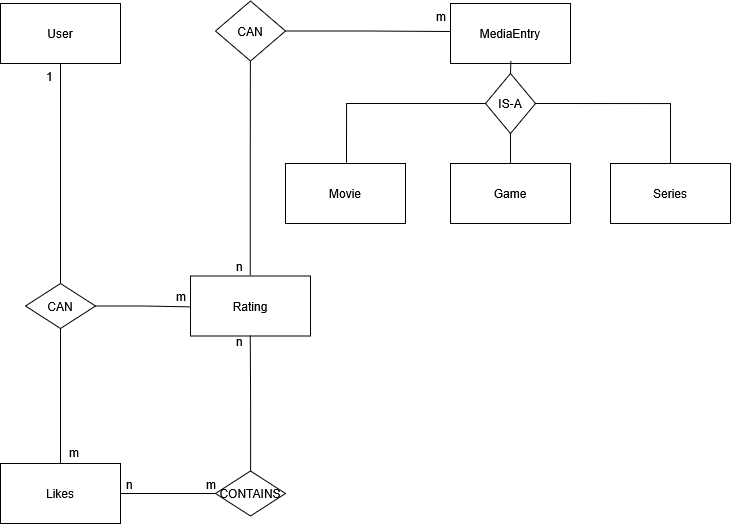

The diagram above was exported from draw.io. Its source (the exported page's mxGraphModel, read from the mxfile embedded in the PNG):
<mxGraphModel dx="1048" dy="567" grid="1" gridSize="10" guides="1" tooltips="1" connect="1" arrows="1" fold="1" page="1" pageScale="1" pageWidth="827" pageHeight="1169" math="0" shadow="0">
  <root>
    <mxCell id="0" />
    <mxCell id="1" parent="0" />
    <mxCell id="zlgea2aK9R3mhL0-nHYk-29" parent="1" style="verticalLabelPosition=bottom;verticalAlign=top;html=1;shape=mxgraph.basic.rect;fillColor2=none;strokeWidth=1;size=20;indent=5;" value="" vertex="1">
      <mxGeometry height="60" width="120" x="270" y="352.5" as="geometry" />
    </mxCell>
    <mxCell id="zlgea2aK9R3mhL0-nHYk-82" edge="1" parent="1" source="zlgea2aK9R3mhL0-nHYk-30" style="edgeStyle=orthogonalEdgeStyle;rounded=0;orthogonalLoop=1;jettySize=auto;html=1;endArrow=none;endFill=0;" target="zlgea2aK9R3mhL0-nHYk-81">
      <mxGeometry relative="1" as="geometry" />
    </mxCell>
    <mxCell id="zlgea2aK9R3mhL0-nHYk-30" parent="1" style="verticalLabelPosition=bottom;verticalAlign=top;html=1;shape=mxgraph.basic.rect;fillColor2=none;strokeWidth=1;size=20;indent=5;" value="" vertex="1">
      <mxGeometry height="60" width="120" x="80" y="540" as="geometry" />
    </mxCell>
    <mxCell id="zlgea2aK9R3mhL0-nHYk-54" edge="1" parent="1" source="zlgea2aK9R3mhL0-nHYk-31" style="edgeStyle=orthogonalEdgeStyle;rounded=0;orthogonalLoop=1;jettySize=auto;html=1;entryX=0.5;entryY=1;entryDx=0;entryDy=0;endArrow=none;endFill=0;" target="zlgea2aK9R3mhL0-nHYk-52">
      <mxGeometry relative="1" as="geometry" />
    </mxCell>
    <mxCell id="zlgea2aK9R3mhL0-nHYk-31" parent="1" style="verticalLabelPosition=bottom;verticalAlign=top;html=1;shape=mxgraph.basic.rect;fillColor2=none;strokeWidth=1;size=20;indent=5;movable=1;resizable=1;rotatable=1;deletable=1;editable=1;locked=0;connectable=1;" value="" vertex="1">
      <mxGeometry height="60" width="120" x="530" y="240" as="geometry" />
    </mxCell>
    <mxCell id="zlgea2aK9R3mhL0-nHYk-33" parent="1" style="verticalLabelPosition=bottom;verticalAlign=top;html=1;shape=mxgraph.basic.rect;fillColor2=none;strokeWidth=1;size=20;indent=5;" value="" vertex="1">
      <mxGeometry height="60" width="120" x="365" y="240" as="geometry" />
    </mxCell>
    <mxCell id="zlgea2aK9R3mhL0-nHYk-55" edge="1" parent="1" source="zlgea2aK9R3mhL0-nHYk-34" style="edgeStyle=orthogonalEdgeStyle;rounded=0;orthogonalLoop=1;jettySize=auto;html=1;entryX=1;entryY=0.5;entryDx=0;entryDy=0;endArrow=none;endFill=0;" target="zlgea2aK9R3mhL0-nHYk-52">
      <mxGeometry relative="1" as="geometry">
        <Array as="points">
          <mxPoint x="750" y="180" />
        </Array>
      </mxGeometry>
    </mxCell>
    <mxCell id="zlgea2aK9R3mhL0-nHYk-34" parent="1" style="verticalLabelPosition=bottom;verticalAlign=top;html=1;shape=mxgraph.basic.rect;fillColor2=none;strokeWidth=1;size=20;indent=5;" value="" vertex="1">
      <mxGeometry height="60" width="120" x="690" y="240" as="geometry" />
    </mxCell>
    <mxCell id="zlgea2aK9R3mhL0-nHYk-68" edge="1" parent="1" source="zlgea2aK9R3mhL0-nHYk-35" style="edgeStyle=orthogonalEdgeStyle;rounded=0;orthogonalLoop=1;jettySize=auto;html=1;entryX=0.5;entryY=0;entryDx=0;entryDy=0;endArrow=none;endFill=0;" target="zlgea2aK9R3mhL0-nHYk-60">
      <mxGeometry relative="1" as="geometry" />
    </mxCell>
    <mxCell id="zlgea2aK9R3mhL0-nHYk-35" parent="1" style="verticalLabelPosition=bottom;verticalAlign=top;html=1;shape=mxgraph.basic.rect;fillColor2=none;strokeWidth=1;size=20;indent=5;" value="&lt;div&gt;&lt;br&gt;&lt;/div&gt;" vertex="1">
      <mxGeometry height="60" width="120" x="80" y="80" as="geometry" />
    </mxCell>
    <mxCell id="zlgea2aK9R3mhL0-nHYk-36" parent="1" style="text;html=1;whiteSpace=wrap;strokeColor=none;fillColor=none;align=center;verticalAlign=middle;rounded=0;" value="&lt;div&gt;User&lt;/div&gt;" vertex="1">
      <mxGeometry height="30" width="60" x="110" y="95" as="geometry" />
    </mxCell>
    <mxCell id="zlgea2aK9R3mhL0-nHYk-38" parent="1" style="text;html=1;whiteSpace=wrap;strokeColor=none;fillColor=none;align=center;verticalAlign=middle;rounded=0;movable=1;resizable=1;rotatable=1;deletable=1;editable=1;locked=0;connectable=1;" value="&lt;div&gt;Game&lt;/div&gt;" vertex="1">
      <mxGeometry height="30" width="60" x="560" y="255" as="geometry" />
    </mxCell>
    <mxCell id="zlgea2aK9R3mhL0-nHYk-39" parent="1" style="text;html=1;whiteSpace=wrap;strokeColor=none;fillColor=none;align=center;verticalAlign=middle;rounded=0;" value="Movie" vertex="1">
      <mxGeometry height="30" width="60" x="395" y="255" as="geometry" />
    </mxCell>
    <mxCell id="zlgea2aK9R3mhL0-nHYk-40" parent="1" style="text;html=1;whiteSpace=wrap;strokeColor=none;fillColor=none;align=center;verticalAlign=middle;rounded=0;" value="Likes" vertex="1">
      <mxGeometry height="30" width="60" x="110" y="555" as="geometry" />
    </mxCell>
    <mxCell id="zlgea2aK9R3mhL0-nHYk-89" edge="1" parent="1" source="zlgea2aK9R3mhL0-nHYk-29" style="edgeStyle=orthogonalEdgeStyle;rounded=0;orthogonalLoop=1;jettySize=auto;html=1;entryX=0.5;entryY=1;entryDx=0;entryDy=0;endArrow=none;endFill=0;exitX=0.499;exitY=-0.008;exitDx=0;exitDy=0;exitPerimeter=0;" target="zlgea2aK9R3mhL0-nHYk-87">
      <mxGeometry relative="1" as="geometry">
        <mxPoint x="330" y="350" as="sourcePoint" />
      </mxGeometry>
    </mxCell>
    <mxCell id="zlgea2aK9R3mhL0-nHYk-41" parent="1" style="text;html=1;whiteSpace=wrap;strokeColor=none;fillColor=none;align=center;verticalAlign=middle;rounded=0;" value="Rating" vertex="1">
      <mxGeometry height="30" width="60" x="300" y="367.5" as="geometry" />
    </mxCell>
    <mxCell id="zlgea2aK9R3mhL0-nHYk-42" parent="1" style="text;html=1;whiteSpace=wrap;strokeColor=none;fillColor=none;align=center;verticalAlign=middle;rounded=0;" value="&lt;div&gt;Series&lt;/div&gt;" vertex="1">
      <mxGeometry height="30" width="60" x="720" y="255" as="geometry" />
    </mxCell>
    <mxCell id="zlgea2aK9R3mhL0-nHYk-45" parent="1" style="verticalLabelPosition=bottom;verticalAlign=top;html=1;shape=mxgraph.basic.rect;fillColor2=none;strokeWidth=1;size=20;indent=5;" value="" vertex="1">
      <mxGeometry height="60" width="120" x="530" y="80" as="geometry" />
    </mxCell>
    <mxCell id="zlgea2aK9R3mhL0-nHYk-46" parent="1" style="text;html=1;whiteSpace=wrap;strokeColor=none;fillColor=none;align=center;verticalAlign=middle;rounded=0;" value="MediaEntry" vertex="1">
      <mxGeometry height="30" width="60" x="560" y="95" as="geometry" />
    </mxCell>
    <mxCell id="zlgea2aK9R3mhL0-nHYk-52" parent="1" style="shape=rhombus;perimeter=rhombusPerimeter;whiteSpace=wrap;html=1;align=center;" value="IS-A" vertex="1">
      <mxGeometry height="60" width="50" x="565" y="150" as="geometry" />
    </mxCell>
    <mxCell id="zlgea2aK9R3mhL0-nHYk-66" edge="1" parent="1" source="zlgea2aK9R3mhL0-nHYk-60" style="edgeStyle=orthogonalEdgeStyle;rounded=0;orthogonalLoop=1;jettySize=auto;html=1;exitX=0.5;exitY=1;exitDx=0;exitDy=0;endArrow=none;endFill=0;">
      <mxGeometry relative="1" as="geometry">
        <mxPoint x="140" y="540" as="targetPoint" />
      </mxGeometry>
    </mxCell>
    <mxCell id="zlgea2aK9R3mhL0-nHYk-60" parent="1" style="shape=rhombus;perimeter=rhombusPerimeter;whiteSpace=wrap;html=1;align=center;" value="CAN" vertex="1">
      <mxGeometry height="45" width="70" x="105" y="360" as="geometry" />
    </mxCell>
    <mxCell id="zlgea2aK9R3mhL0-nHYk-69" parent="1" style="text;strokeColor=none;fillColor=none;spacingLeft=4;spacingRight=4;overflow=hidden;rotatable=0;points=[[0,0.5],[1,0.5]];portConstraint=eastwest;fontSize=12;whiteSpace=wrap;html=1;" value="1" vertex="1">
      <mxGeometry height="30" width="40" x="120" y="140" as="geometry" />
    </mxCell>
    <mxCell id="zlgea2aK9R3mhL0-nHYk-70" parent="1" style="text;strokeColor=none;fillColor=none;spacingLeft=4;spacingRight=4;overflow=hidden;rotatable=0;points=[[0,0.5],[1,0.5]];portConstraint=eastwest;fontSize=12;whiteSpace=wrap;html=1;" value="m" vertex="1">
      <mxGeometry height="30" width="40" x="143" y="516" as="geometry" />
    </mxCell>
    <mxCell id="zlgea2aK9R3mhL0-nHYk-71" parent="1" style="text;strokeColor=none;fillColor=none;spacingLeft=4;spacingRight=4;overflow=hidden;rotatable=0;points=[[0,0.5],[1,0.5]];portConstraint=eastwest;fontSize=12;whiteSpace=wrap;html=1;" value="m" vertex="1">
      <mxGeometry height="30" width="40" x="280" y="547.5" as="geometry" />
    </mxCell>
    <mxCell id="zlgea2aK9R3mhL0-nHYk-73" parent="1" style="text;strokeColor=none;fillColor=none;spacingLeft=4;spacingRight=4;overflow=hidden;rotatable=0;points=[[0,0.5],[1,0.5]];portConstraint=eastwest;fontSize=12;whiteSpace=wrap;html=1;" value="&lt;div&gt;n&lt;/div&gt;&lt;div&gt;&lt;br&gt;&lt;/div&gt;" vertex="1">
      <mxGeometry height="30" width="40" x="200" y="547.5" as="geometry" />
    </mxCell>
    <mxCell id="zlgea2aK9R3mhL0-nHYk-74" parent="1" style="text;strokeColor=none;fillColor=none;spacingLeft=4;spacingRight=4;overflow=hidden;rotatable=0;points=[[0,0.5],[1,0.5]];portConstraint=eastwest;fontSize=12;whiteSpace=wrap;html=1;" value="&lt;div&gt;n&lt;/div&gt;&lt;div&gt;&lt;br&gt;&lt;/div&gt;" vertex="1">
      <mxGeometry height="30" width="40" x="310" y="405" as="geometry" />
    </mxCell>
    <mxCell id="zlgea2aK9R3mhL0-nHYk-77" parent="1" style="text;strokeColor=none;fillColor=none;spacingLeft=4;spacingRight=4;overflow=hidden;rotatable=0;points=[[0,0.5],[1,0.5]];portConstraint=eastwest;fontSize=12;whiteSpace=wrap;html=1;" value="&lt;div&gt;m&lt;/div&gt;&lt;div&gt;&lt;br&gt;&lt;/div&gt;" vertex="1">
      <mxGeometry height="30" width="40" x="510" y="80" as="geometry" />
    </mxCell>
    <mxCell id="zlgea2aK9R3mhL0-nHYk-78" edge="1" parent="1" source="zlgea2aK9R3mhL0-nHYk-60" style="edgeStyle=orthogonalEdgeStyle;rounded=0;orthogonalLoop=1;jettySize=auto;html=1;exitX=1;exitY=0.5;exitDx=0;exitDy=0;entryX=0;entryY=0.514;entryDx=0;entryDy=0;entryPerimeter=0;endArrow=none;endFill=0;" target="zlgea2aK9R3mhL0-nHYk-29">
      <mxGeometry relative="1" as="geometry" />
    </mxCell>
    <mxCell id="zlgea2aK9R3mhL0-nHYk-79" parent="1" style="text;strokeColor=none;fillColor=none;spacingLeft=4;spacingRight=4;overflow=hidden;rotatable=0;points=[[0,0.5],[1,0.5]];portConstraint=eastwest;fontSize=12;whiteSpace=wrap;html=1;" value="m" vertex="1">
      <mxGeometry height="30" width="40" x="250" y="360" as="geometry" />
    </mxCell>
    <mxCell id="zlgea2aK9R3mhL0-nHYk-81" parent="1" style="shape=rhombus;perimeter=rhombusPerimeter;whiteSpace=wrap;html=1;align=center;" value="CONTAINS" vertex="1">
      <mxGeometry height="45" width="70" x="295" y="547.5" as="geometry" />
    </mxCell>
    <mxCell id="zlgea2aK9R3mhL0-nHYk-84" edge="1" parent="1" source="zlgea2aK9R3mhL0-nHYk-81" style="edgeStyle=orthogonalEdgeStyle;rounded=0;orthogonalLoop=1;jettySize=auto;html=1;entryX=0.497;entryY=0.986;entryDx=0;entryDy=0;entryPerimeter=0;endArrow=none;endFill=0;" target="zlgea2aK9R3mhL0-nHYk-29">
      <mxGeometry relative="1" as="geometry" />
    </mxCell>
    <mxCell id="zlgea2aK9R3mhL0-nHYk-85" edge="1" parent="1" source="zlgea2aK9R3mhL0-nHYk-52" style="edgeStyle=orthogonalEdgeStyle;rounded=0;orthogonalLoop=1;jettySize=auto;html=1;entryX=0.508;entryY=-0.012;entryDx=0;entryDy=0;entryPerimeter=0;endArrow=none;endFill=0;" target="zlgea2aK9R3mhL0-nHYk-33">
      <mxGeometry relative="1" as="geometry" />
    </mxCell>
    <mxCell id="zlgea2aK9R3mhL0-nHYk-87" parent="1" style="shape=rhombus;perimeter=rhombusPerimeter;whiteSpace=wrap;html=1;align=center;" value="CAN" vertex="1">
      <mxGeometry height="60" width="70" x="295" y="77.5" as="geometry" />
    </mxCell>
    <mxCell id="zlgea2aK9R3mhL0-nHYk-88" edge="1" parent="1" source="zlgea2aK9R3mhL0-nHYk-52" style="edgeStyle=orthogonalEdgeStyle;rounded=0;orthogonalLoop=1;jettySize=auto;html=1;exitX=0.5;exitY=0;exitDx=0;exitDy=0;entryX=0.503;entryY=0.961;entryDx=0;entryDy=0;entryPerimeter=0;endArrow=none;endFill=0;" target="zlgea2aK9R3mhL0-nHYk-45">
      <mxGeometry relative="1" as="geometry" />
    </mxCell>
    <mxCell id="zlgea2aK9R3mhL0-nHYk-91" edge="1" parent="1" source="zlgea2aK9R3mhL0-nHYk-87" style="edgeStyle=orthogonalEdgeStyle;rounded=0;orthogonalLoop=1;jettySize=auto;html=1;exitX=1;exitY=0.5;exitDx=0;exitDy=0;endArrow=none;endFill=0;">
      <mxGeometry relative="1" as="geometry">
        <mxPoint x="530" y="108" as="targetPoint" />
      </mxGeometry>
    </mxCell>
    <mxCell id="zlgea2aK9R3mhL0-nHYk-93" parent="1" style="text;strokeColor=none;fillColor=none;spacingLeft=4;spacingRight=4;overflow=hidden;rotatable=0;points=[[0,0.5],[1,0.5]];portConstraint=eastwest;fontSize=12;whiteSpace=wrap;html=1;" value="&lt;div&gt;n&lt;/div&gt;&lt;div&gt;&lt;br&gt;&lt;/div&gt;" vertex="1">
      <mxGeometry height="30" width="40" x="310" y="330" as="geometry" />
    </mxCell>
  </root>
</mxGraphModel>